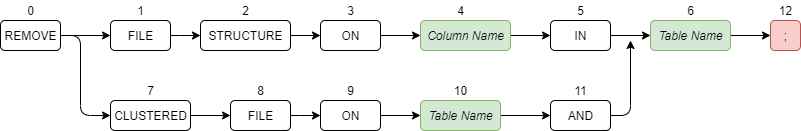

The diagram above was exported from draw.io. Its source (the exported page's mxGraphModel, read from the mxfile embedded in the PNG):
<mxGraphModel dx="1422" dy="755" grid="1" gridSize="10" guides="1" tooltips="1" connect="1" arrows="1" fold="1" page="1" pageScale="1" pageWidth="850" pageHeight="1100" math="0" shadow="0">
  <root>
    <mxCell id="0" />
    <mxCell id="1" parent="0" />
    <mxCell id="w54cBLAl5rAkxmdbFsFD-127" style="edgeStyle=orthogonalEdgeStyle;orthogonalLoop=1;jettySize=auto;html=1;exitX=1;exitY=0.5;exitDx=0;exitDy=0;entryX=0;entryY=0.5;entryDx=0;entryDy=0;entryPerimeter=0;" parent="1" source="w54cBLAl5rAkxmdbFsFD-1" target="w54cBLAl5rAkxmdbFsFD-225" edge="1">
      <mxGeometry relative="1" as="geometry">
        <mxPoint x="140" y="95" as="targetPoint" />
      </mxGeometry>
    </mxCell>
    <mxCell id="d5Y2N_I46gU6w0KHK8-L-13" style="edgeStyle=orthogonalEdgeStyle;orthogonalLoop=1;jettySize=auto;html=1;exitX=1;exitY=0.5;exitDx=0;exitDy=0;entryX=0;entryY=0.5;entryDx=0;entryDy=0;" parent="1" source="w54cBLAl5rAkxmdbFsFD-1" target="d5Y2N_I46gU6w0KHK8-L-1" edge="1">
      <mxGeometry relative="1" as="geometry">
        <Array as="points">
          <mxPoint x="110" y="95" />
          <mxPoint x="110" y="175" />
        </Array>
      </mxGeometry>
    </mxCell>
    <mxCell id="w54cBLAl5rAkxmdbFsFD-1" value="REMOVE" style="html=1;rounded=1;" parent="1" vertex="1">
      <mxGeometry x="30" y="80" width="60" height="30" as="geometry" />
    </mxCell>
    <mxCell id="w54cBLAl5rAkxmdbFsFD-2" value="0" style="text;html=1;align=center;verticalAlign=middle;resizable=0;points=[];autosize=1;rounded=1;" parent="1" vertex="1">
      <mxGeometry x="50" y="60" width="20" height="20" as="geometry" />
    </mxCell>
    <mxCell id="w54cBLAl5rAkxmdbFsFD-53" value=";" style="html=1;fillColor=#f8cecc;strokeColor=#b85450;rounded=1;" parent="1" vertex="1">
      <mxGeometry x="800" y="80" width="30" height="30" as="geometry" />
    </mxCell>
    <mxCell id="w54cBLAl5rAkxmdbFsFD-54" value="12" style="text;html=1;align=center;verticalAlign=middle;resizable=0;points=[];autosize=1;rounded=1;" parent="1" vertex="1">
      <mxGeometry x="800" y="60" width="30" height="20" as="geometry" />
    </mxCell>
    <mxCell id="w54cBLAl5rAkxmdbFsFD-293" style="edgeStyle=orthogonalEdgeStyle;orthogonalLoop=1;jettySize=auto;html=1;exitX=1;exitY=0.5;exitDx=0;exitDy=0;entryX=0;entryY=0.5;entryDx=0;entryDy=0;" parent="1" source="w54cBLAl5rAkxmdbFsFD-74" target="w54cBLAl5rAkxmdbFsFD-290" edge="1">
      <mxGeometry relative="1" as="geometry" />
    </mxCell>
    <mxCell id="w54cBLAl5rAkxmdbFsFD-74" value="&lt;i&gt;Column Name&lt;/i&gt;" style="html=1;fillColor=#d5e8d4;strokeColor=#82b366;rounded=1;" parent="1" vertex="1">
      <mxGeometry x="450" y="80" width="90" height="30" as="geometry" />
    </mxCell>
    <mxCell id="w54cBLAl5rAkxmdbFsFD-75" value="4" style="text;html=1;align=center;verticalAlign=middle;resizable=0;points=[];autosize=1;rounded=1;" parent="1" vertex="1">
      <mxGeometry x="480" y="60" width="20" height="20" as="geometry" />
    </mxCell>
    <mxCell id="w54cBLAl5rAkxmdbFsFD-296" style="edgeStyle=orthogonalEdgeStyle;orthogonalLoop=1;jettySize=auto;html=1;exitX=1;exitY=0.5;exitDx=0;exitDy=0;" parent="1" source="w54cBLAl5rAkxmdbFsFD-225" target="w54cBLAl5rAkxmdbFsFD-231" edge="1">
      <mxGeometry relative="1" as="geometry" />
    </mxCell>
    <mxCell id="w54cBLAl5rAkxmdbFsFD-225" value="FILE" style="html=1;rounded=1;" parent="1" vertex="1">
      <mxGeometry x="140" y="80" width="60" height="30" as="geometry" />
    </mxCell>
    <mxCell id="w54cBLAl5rAkxmdbFsFD-295" style="edgeStyle=orthogonalEdgeStyle;orthogonalLoop=1;jettySize=auto;html=1;exitX=1;exitY=0.5;exitDx=0;exitDy=0;entryX=0;entryY=0.5;entryDx=0;entryDy=0;" parent="1" source="w54cBLAl5rAkxmdbFsFD-226" target="w54cBLAl5rAkxmdbFsFD-53" edge="1">
      <mxGeometry relative="1" as="geometry" />
    </mxCell>
    <mxCell id="w54cBLAl5rAkxmdbFsFD-226" value="&lt;i&gt;Table Name&lt;/i&gt;" style="html=1;fillColor=#d5e8d4;strokeColor=#82b366;rounded=1;" parent="1" vertex="1">
      <mxGeometry x="680" y="80" width="80" height="30" as="geometry" />
    </mxCell>
    <mxCell id="w54cBLAl5rAkxmdbFsFD-269" style="edgeStyle=orthogonalEdgeStyle;orthogonalLoop=1;jettySize=auto;html=1;exitX=1;exitY=0.5;exitDx=0;exitDy=0;entryX=0;entryY=0.5;entryDx=0;entryDy=0;" parent="1" source="w54cBLAl5rAkxmdbFsFD-231" target="w54cBLAl5rAkxmdbFsFD-288" edge="1">
      <mxGeometry relative="1" as="geometry" />
    </mxCell>
    <mxCell id="w54cBLAl5rAkxmdbFsFD-231" value="STRUCTURE" style="html=1;rounded=1;" parent="1" vertex="1">
      <mxGeometry x="230" y="80" width="90" height="30" as="geometry" />
    </mxCell>
    <mxCell id="w54cBLAl5rAkxmdbFsFD-234" value="3" style="text;html=1;align=center;verticalAlign=middle;resizable=0;points=[];autosize=1;rounded=1;" parent="1" vertex="1">
      <mxGeometry x="370" y="60" width="20" height="20" as="geometry" />
    </mxCell>
    <mxCell id="w54cBLAl5rAkxmdbFsFD-286" value="1" style="text;html=1;align=center;verticalAlign=middle;resizable=0;points=[];autosize=1;rounded=1;" parent="1" vertex="1">
      <mxGeometry x="160" y="60" width="20" height="20" as="geometry" />
    </mxCell>
    <mxCell id="w54cBLAl5rAkxmdbFsFD-292" style="edgeStyle=orthogonalEdgeStyle;orthogonalLoop=1;jettySize=auto;html=1;exitX=1;exitY=0.5;exitDx=0;exitDy=0;entryX=0;entryY=0.5;entryDx=0;entryDy=0;" parent="1" source="w54cBLAl5rAkxmdbFsFD-288" target="w54cBLAl5rAkxmdbFsFD-74" edge="1">
      <mxGeometry relative="1" as="geometry" />
    </mxCell>
    <mxCell id="w54cBLAl5rAkxmdbFsFD-288" value="ON" style="html=1;rounded=1;" parent="1" vertex="1">
      <mxGeometry x="350" y="80" width="60" height="30" as="geometry" />
    </mxCell>
    <mxCell id="w54cBLAl5rAkxmdbFsFD-294" style="edgeStyle=orthogonalEdgeStyle;orthogonalLoop=1;jettySize=auto;html=1;exitX=1;exitY=0.5;exitDx=0;exitDy=0;entryX=0;entryY=0.5;entryDx=0;entryDy=0;" parent="1" source="w54cBLAl5rAkxmdbFsFD-290" target="w54cBLAl5rAkxmdbFsFD-226" edge="1">
      <mxGeometry relative="1" as="geometry" />
    </mxCell>
    <mxCell id="w54cBLAl5rAkxmdbFsFD-290" value="IN" style="html=1;rounded=1;" parent="1" vertex="1">
      <mxGeometry x="580" y="80" width="60" height="30" as="geometry" />
    </mxCell>
    <mxCell id="w54cBLAl5rAkxmdbFsFD-291" value="5" style="text;html=1;align=center;verticalAlign=middle;resizable=0;points=[];autosize=1;rounded=1;" parent="1" vertex="1">
      <mxGeometry x="600" y="60" width="20" height="20" as="geometry" />
    </mxCell>
    <mxCell id="w54cBLAl5rAkxmdbFsFD-297" value="2" style="text;html=1;align=center;verticalAlign=middle;resizable=0;points=[];autosize=1;rounded=1;" parent="1" vertex="1">
      <mxGeometry x="265" y="60" width="20" height="20" as="geometry" />
    </mxCell>
    <mxCell id="w54cBLAl5rAkxmdbFsFD-298" value="6" style="text;html=1;align=center;verticalAlign=middle;resizable=0;points=[];autosize=1;rounded=1;" parent="1" vertex="1">
      <mxGeometry x="710" y="60" width="20" height="20" as="geometry" />
    </mxCell>
    <mxCell id="d5Y2N_I46gU6w0KHK8-L-14" style="edgeStyle=orthogonalEdgeStyle;orthogonalLoop=1;jettySize=auto;html=1;exitX=1;exitY=0.5;exitDx=0;exitDy=0;entryX=0;entryY=0.5;entryDx=0;entryDy=0;" parent="1" source="d5Y2N_I46gU6w0KHK8-L-1" target="d5Y2N_I46gU6w0KHK8-L-3" edge="1">
      <mxGeometry relative="1" as="geometry" />
    </mxCell>
    <mxCell id="d5Y2N_I46gU6w0KHK8-L-1" value="CLUSTERED" style="html=1;rounded=1;" parent="1" vertex="1">
      <mxGeometry x="140" y="160" width="80" height="30" as="geometry" />
    </mxCell>
    <mxCell id="d5Y2N_I46gU6w0KHK8-L-2" value="7" style="text;html=1;align=center;verticalAlign=middle;resizable=0;points=[];autosize=1;rounded=1;" parent="1" vertex="1">
      <mxGeometry x="170" y="140" width="20" height="20" as="geometry" />
    </mxCell>
    <mxCell id="d5Y2N_I46gU6w0KHK8-L-15" style="edgeStyle=orthogonalEdgeStyle;orthogonalLoop=1;jettySize=auto;html=1;exitX=1;exitY=0.5;exitDx=0;exitDy=0;" parent="1" source="d5Y2N_I46gU6w0KHK8-L-3" target="d5Y2N_I46gU6w0KHK8-L-6" edge="1">
      <mxGeometry relative="1" as="geometry" />
    </mxCell>
    <mxCell id="d5Y2N_I46gU6w0KHK8-L-3" value="FILE" style="html=1;rounded=1;" parent="1" vertex="1">
      <mxGeometry x="260" y="160" width="60" height="30" as="geometry" />
    </mxCell>
    <mxCell id="d5Y2N_I46gU6w0KHK8-L-4" value="8" style="text;html=1;align=center;verticalAlign=middle;resizable=0;points=[];autosize=1;rounded=1;" parent="1" vertex="1">
      <mxGeometry x="280" y="140" width="20" height="20" as="geometry" />
    </mxCell>
    <mxCell id="d5Y2N_I46gU6w0KHK8-L-5" value="9" style="text;html=1;align=center;verticalAlign=middle;resizable=0;points=[];autosize=1;rounded=1;" parent="1" vertex="1">
      <mxGeometry x="370" y="140" width="20" height="20" as="geometry" />
    </mxCell>
    <mxCell id="d5Y2N_I46gU6w0KHK8-L-16" style="edgeStyle=orthogonalEdgeStyle;orthogonalLoop=1;jettySize=auto;html=1;exitX=1;exitY=0.5;exitDx=0;exitDy=0;entryX=0;entryY=0.5;entryDx=0;entryDy=0;" parent="1" source="d5Y2N_I46gU6w0KHK8-L-6" target="d5Y2N_I46gU6w0KHK8-L-7" edge="1">
      <mxGeometry relative="1" as="geometry" />
    </mxCell>
    <mxCell id="d5Y2N_I46gU6w0KHK8-L-6" value="ON" style="html=1;rounded=1;" parent="1" vertex="1">
      <mxGeometry x="350" y="160" width="60" height="30" as="geometry" />
    </mxCell>
    <mxCell id="d5Y2N_I46gU6w0KHK8-L-17" style="edgeStyle=orthogonalEdgeStyle;orthogonalLoop=1;jettySize=auto;html=1;exitX=1;exitY=0.5;exitDx=0;exitDy=0;entryX=0;entryY=0.5;entryDx=0;entryDy=0;" parent="1" source="d5Y2N_I46gU6w0KHK8-L-7" target="d5Y2N_I46gU6w0KHK8-L-11" edge="1">
      <mxGeometry relative="1" as="geometry" />
    </mxCell>
    <mxCell id="d5Y2N_I46gU6w0KHK8-L-7" value="&lt;i&gt;Table Name&lt;/i&gt;" style="html=1;fillColor=#d5e8d4;strokeColor=#82b366;rounded=1;" parent="1" vertex="1">
      <mxGeometry x="450" y="160" width="80" height="30" as="geometry" />
    </mxCell>
    <mxCell id="d5Y2N_I46gU6w0KHK8-L-8" value="10" style="text;html=1;align=center;verticalAlign=middle;resizable=0;points=[];autosize=1;rounded=1;" parent="1" vertex="1">
      <mxGeometry x="475" y="140" width="30" height="20" as="geometry" />
    </mxCell>
    <mxCell id="d5Y2N_I46gU6w0KHK8-L-18" style="edgeStyle=orthogonalEdgeStyle;orthogonalLoop=1;jettySize=auto;html=1;exitX=1;exitY=0.5;exitDx=0;exitDy=0;" parent="1" source="d5Y2N_I46gU6w0KHK8-L-11" edge="1">
      <mxGeometry relative="1" as="geometry">
        <mxPoint x="660" y="100" as="targetPoint" />
      </mxGeometry>
    </mxCell>
    <mxCell id="d5Y2N_I46gU6w0KHK8-L-11" value="AND" style="html=1;rounded=1;" parent="1" vertex="1">
      <mxGeometry x="580" y="160" width="60" height="30" as="geometry" />
    </mxCell>
    <mxCell id="d5Y2N_I46gU6w0KHK8-L-12" value="11" style="text;html=1;align=center;verticalAlign=middle;resizable=0;points=[];autosize=1;rounded=1;" parent="1" vertex="1">
      <mxGeometry x="595" y="140" width="30" height="20" as="geometry" />
    </mxCell>
  </root>
</mxGraphModel>